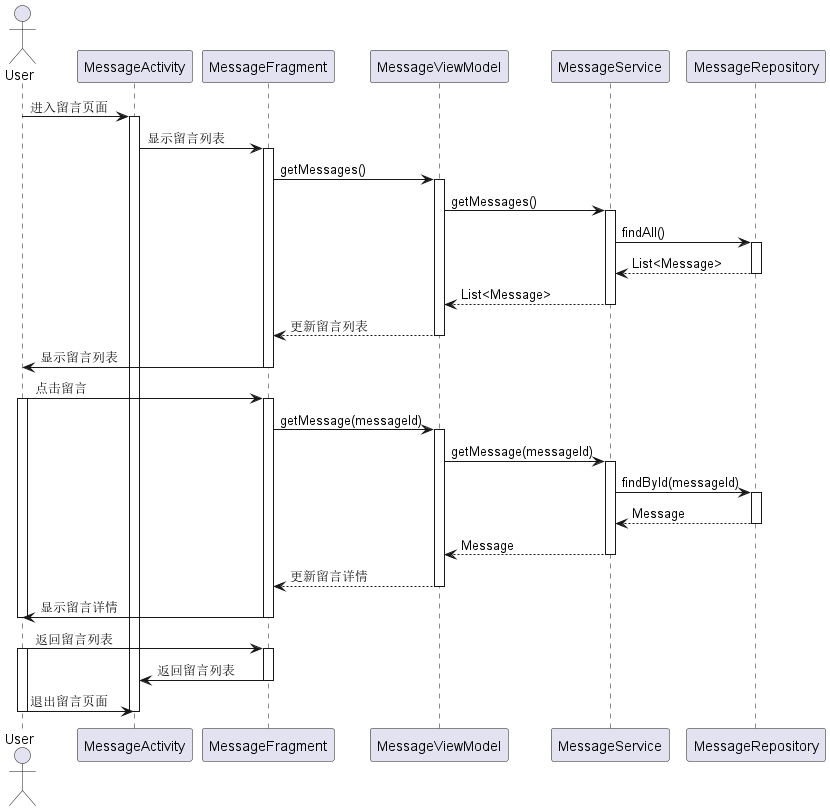

The diagram above was rendered by PlantUML. Its source (embedded in the PNG):
@startuml
actor User
participant MessageActivity
participant MessageFragment
participant MessageViewModel
participant MessageService
participant MessageRepository

User -> MessageActivity: 进入留言页面
activate MessageActivity

MessageActivity -> MessageFragment: 显示留言列表
activate MessageFragment

MessageFragment -> MessageViewModel: getMessages()
activate MessageViewModel

MessageViewModel -> MessageService: getMessages()
activate MessageService

MessageService -> MessageRepository: findAll()
activate MessageRepository
MessageRepository --> MessageService: List<Message>
deactivate MessageRepository

MessageService --> MessageViewModel: List<Message>
deactivate MessageService

MessageViewModel --> MessageFragment: 更新留言列表
deactivate MessageViewModel

MessageFragment -> User: 显示留言列表
deactivate MessageFragment

User -> MessageFragment: 点击留言
activate User
activate MessageFragment

MessageFragment -> MessageViewModel: getMessage(messageId)
activate MessageViewModel

MessageViewModel -> MessageService: getMessage(messageId)
activate MessageService

MessageService -> MessageRepository: findById(messageId)
activate MessageRepository
MessageRepository --> MessageService: Message
deactivate MessageRepository

MessageService --> MessageViewModel: Message
deactivate MessageService

MessageViewModel --> MessageFragment: 更新留言详情
deactivate MessageViewModel

MessageFragment -> User: 显示留言详情
deactivate MessageFragment
deactivate User

User -> MessageFragment: 返回留言列表
activate User
activate MessageFragment

MessageFragment -> MessageActivity: 返回留言列表
deactivate MessageFragment

User -> MessageActivity: 退出留言页面
deactivate User
deactivate MessageActivity
@enduml